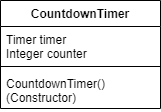

The diagram above was exported from draw.io. Its source (the exported page's mxGraphModel, read from the mxfile embedded in the PNG):
<mxGraphModel dx="481" dy="254" grid="0" gridSize="10" guides="1" tooltips="1" connect="1" arrows="1" fold="1" page="1" pageScale="1" pageWidth="827" pageHeight="1169" background="none" math="0" shadow="0">
  <root>
    <mxCell id="0" />
    <mxCell id="1" parent="0" />
    <mxCell id="8AwOU7T0cO-8cd-HOWhn-1" value="CountdownTimer" style="swimlane;fontStyle=1;align=center;verticalAlign=top;childLayout=stackLayout;horizontal=1;startSize=26;horizontalStack=0;resizeParent=1;resizeParentMax=0;resizeLast=0;collapsible=1;marginBottom=0;strokeColor=default;" parent="1" vertex="1">
      <mxGeometry x="254" y="102" width="160" height="108" as="geometry">
        <mxRectangle x="276" y="107" width="90" height="26" as="alternateBounds" />
      </mxGeometry>
    </mxCell>
    <mxCell id="8AwOU7T0cO-8cd-HOWhn-2" value="Timer timer&#10;Integer counter" style="text;strokeColor=none;fillColor=none;align=left;verticalAlign=top;spacingLeft=4;spacingRight=4;overflow=hidden;rotatable=0;points=[[0,0.5],[1,0.5]];portConstraint=eastwest;" parent="8AwOU7T0cO-8cd-HOWhn-1" vertex="1">
      <mxGeometry y="26" width="160" height="36" as="geometry" />
    </mxCell>
    <mxCell id="8AwOU7T0cO-8cd-HOWhn-3" value="" style="line;strokeWidth=1;fillColor=none;align=left;verticalAlign=middle;spacingTop=-1;spacingLeft=3;spacingRight=3;rotatable=0;labelPosition=right;points=[];portConstraint=eastwest;strokeColor=default;" parent="8AwOU7T0cO-8cd-HOWhn-1" vertex="1">
      <mxGeometry y="62" width="160" height="8" as="geometry" />
    </mxCell>
    <mxCell id="8AwOU7T0cO-8cd-HOWhn-4" value="CountdownTimer()&#10;(Constructor)" style="text;strokeColor=none;fillColor=none;align=left;verticalAlign=top;spacingLeft=4;spacingRight=4;overflow=hidden;rotatable=0;points=[[0,0.5],[1,0.5]];portConstraint=eastwest;" parent="8AwOU7T0cO-8cd-HOWhn-1" vertex="1">
      <mxGeometry y="70" width="160" height="38" as="geometry" />
    </mxCell>
  </root>
</mxGraphModel>